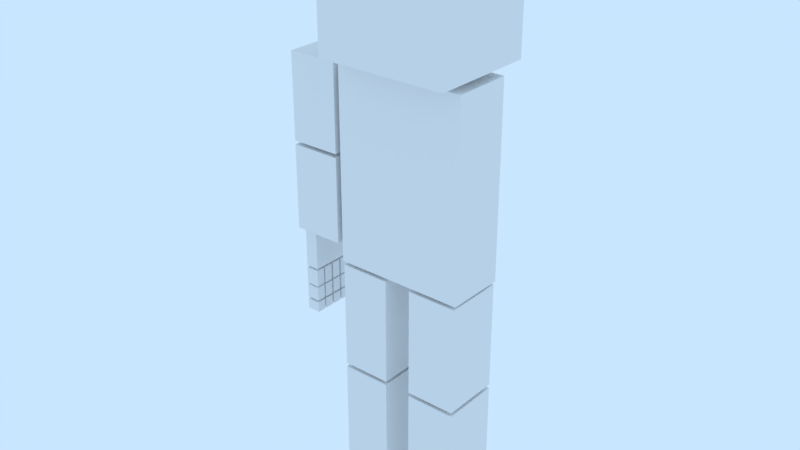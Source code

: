 # Source: untitled.blend  (saved by Blender 2.79.7; exported with 4.5.12 LTS)
import bpy
from mathutils import Matrix  # noqa: F401  (used for matrix-valued properties, if any)

bpy.ops.wm.read_factory_settings(use_empty=True)
scene = bpy.context.scene
scene.name = 'Scene'

# ---- collections
col_collection_1 = bpy.data.collections.new('Collection 1'); scene.collection.children.link(col_collection_1)

# ---- world
world_world = bpy.data.worlds.new('World'); scene.world = world_world
world_world.color = (0.5853, 0.7879, 1.0)
world_world.use_sun_shadow = False
world_world.sun_shadow_jitter_overblur = 0.0

# ---- meshes
me_cube_023 = bpy.data.meshes.new('Cube.023')
me_cube_023.from_pydata([(-1.0, -1.0, -1.0), (-1.0, -1.0, 1.0), (-1.0, 1.0, -1.0), (-1.0, 1.0, 1.0), (1.0, -1.0, -1.0), (1.0, -1.0, 1.0), (1.0, 1.0, -1.0), (1.0, 1.0, 1.0)], [], [(0, 1, 3, 2), (2, 3, 7, 6), (6, 7, 5, 4), (4, 5, 1, 0), (2, 6, 4, 0), (7, 3, 1, 5)])
me_cube_023.use_remesh_preserve_volume = False
me_cube_023.use_remesh_preserve_attributes = False
me_cube_023.use_mirror_vertex_groups = False
me_cube_023.update()
me_cube_022 = bpy.data.meshes.new('Cube.022')
me_cube_022.from_pydata([(-1.0, -1.0, -1.0), (-1.0, -1.0, 1.0), (-1.0, 1.0, -1.0), (-1.0, 1.0, 1.0), (1.0, -1.0, -1.0), (1.0, -1.0, 1.0), (1.0, 1.0, -1.0), (1.0, 1.0, 1.0)], [], [(0, 1, 3, 2), (2, 3, 7, 6), (6, 7, 5, 4), (4, 5, 1, 0), (2, 6, 4, 0), (7, 3, 1, 5)])
me_cube_022.use_remesh_preserve_volume = False
me_cube_022.use_remesh_preserve_attributes = False
me_cube_022.use_mirror_vertex_groups = False
me_cube_022.update()
me_cube_021 = bpy.data.meshes.new('Cube.021')
me_cube_021.from_pydata([(-1.0, -1.0, -1.0), (-1.0, -1.0, 1.0), (-1.0, 1.0, -1.0), (-1.0, 1.0, 1.0), (1.0, -1.0, -1.0), (1.0, -1.0, 1.0), (1.0, 1.0, -1.0), (1.0, 1.0, 1.0)], [], [(0, 1, 3, 2), (2, 3, 7, 6), (6, 7, 5, 4), (4, 5, 1, 0), (2, 6, 4, 0), (7, 3, 1, 5)])
me_cube_021.use_remesh_preserve_volume = False
me_cube_021.use_remesh_preserve_attributes = False
me_cube_021.use_mirror_vertex_groups = False
me_cube_021.update()
me_cube_020 = bpy.data.meshes.new('Cube.020')
me_cube_020.from_pydata([(-1.0, -1.0, -1.0), (-1.0, -1.0, 1.0), (-1.0, 1.0, -1.0), (-1.0, 1.0, 1.0), (1.0, -1.0, -1.0), (1.0, -1.0, 1.0), (1.0, 1.0, -1.0), (1.0, 1.0, 1.0)], [], [(0, 1, 3, 2), (2, 3, 7, 6), (6, 7, 5, 4), (4, 5, 1, 0), (2, 6, 4, 0), (7, 3, 1, 5)])
me_cube_020.use_remesh_preserve_volume = False
me_cube_020.use_remesh_preserve_attributes = False
me_cube_020.use_mirror_vertex_groups = False
me_cube_020.update()
me_cube_019 = bpy.data.meshes.new('Cube.019')
me_cube_019.from_pydata([(-1.0, -1.0, -1.0), (-1.0, -1.0, 1.0), (-1.0, 1.0, -1.0), (-1.0, 1.0, 1.0), (1.0, -1.0, -1.0), (1.0, -1.0, 1.0), (1.0, 1.0, -1.0), (1.0, 1.0, 1.0)], [], [(0, 1, 3, 2), (2, 3, 7, 6), (6, 7, 5, 4), (4, 5, 1, 0), (2, 6, 4, 0), (7, 3, 1, 5)])
me_cube_019.use_remesh_preserve_volume = False
me_cube_019.use_remesh_preserve_attributes = False
me_cube_019.use_mirror_vertex_groups = False
me_cube_019.update()
me_cube_018 = bpy.data.meshes.new('Cube.018')
me_cube_018.from_pydata([(-1.0, -1.0, -1.0), (-1.0, -1.0, 1.0), (-1.0, 1.0, -1.0), (-1.0, 1.0, 1.0), (1.0, -1.0, -1.0), (1.0, -1.0, 1.0), (1.0, 1.0, -1.0), (1.0, 1.0, 1.0)], [], [(0, 1, 3, 2), (2, 3, 7, 6), (6, 7, 5, 4), (4, 5, 1, 0), (2, 6, 4, 0), (7, 3, 1, 5)])
me_cube_018.use_remesh_preserve_volume = False
me_cube_018.use_remesh_preserve_attributes = False
me_cube_018.use_mirror_vertex_groups = False
me_cube_018.update()
me_cube_017 = bpy.data.meshes.new('Cube.017')
me_cube_017.from_pydata([(-1.0, -1.0, -1.0), (-1.0, -1.0, 1.0), (-1.0, 1.0, -1.0), (-1.0, 1.0, 1.0), (1.0, -1.0, -1.0), (1.0, -1.0, 1.0), (1.0, 1.0, -1.0), (1.0, 1.0, 1.0)], [], [(0, 1, 3, 2), (2, 3, 7, 6), (6, 7, 5, 4), (4, 5, 1, 0), (2, 6, 4, 0), (7, 3, 1, 5)])
me_cube_017.use_remesh_preserve_volume = False
me_cube_017.use_remesh_preserve_attributes = False
me_cube_017.use_mirror_vertex_groups = False
me_cube_017.update()
me_cube_016 = bpy.data.meshes.new('Cube.016')
me_cube_016.from_pydata([(-1.0, -1.0, -1.0), (-1.0, -1.0, 1.0), (-1.0, 1.0, -1.0), (-1.0, 1.0, 1.0), (1.0, -1.0, -1.0), (1.0, -1.0, 1.0), (1.0, 1.0, -1.0), (1.0, 1.0, 1.0)], [], [(0, 1, 3, 2), (2, 3, 7, 6), (6, 7, 5, 4), (4, 5, 1, 0), (2, 6, 4, 0), (7, 3, 1, 5)])
me_cube_016.use_remesh_preserve_volume = False
me_cube_016.use_remesh_preserve_attributes = False
me_cube_016.use_mirror_vertex_groups = False
me_cube_016.update()
me_cube_015 = bpy.data.meshes.new('Cube.015')
me_cube_015.from_pydata([(-1.0, -1.0, -1.0), (-1.0, -1.0, 1.0), (-1.0, 1.0, -1.0), (-1.0, 1.0, 1.0), (1.0, -1.0, -1.0), (1.0, -1.0, 1.0), (1.0, 1.0, -1.0), (1.0, 1.0, 1.0)], [], [(0, 1, 3, 2), (2, 3, 7, 6), (6, 7, 5, 4), (4, 5, 1, 0), (2, 6, 4, 0), (7, 3, 1, 5)])
me_cube_015.use_remesh_preserve_volume = False
me_cube_015.use_remesh_preserve_attributes = False
me_cube_015.use_mirror_vertex_groups = False
me_cube_015.update()
me_cube_014 = bpy.data.meshes.new('Cube.014')
me_cube_014.from_pydata([(-1.0, -1.0, -1.0), (-1.0, -1.0, 1.0), (-1.0, 1.0, -1.0), (-1.0, 1.0, 1.0), (1.0, -1.0, -1.0), (1.0, -1.0, 1.0), (1.0, 1.0, -1.0), (1.0, 1.0, 1.0)], [], [(0, 1, 3, 2), (2, 3, 7, 6), (6, 7, 5, 4), (4, 5, 1, 0), (2, 6, 4, 0), (7, 3, 1, 5)])
me_cube_014.use_remesh_preserve_volume = False
me_cube_014.use_remesh_preserve_attributes = False
me_cube_014.use_mirror_vertex_groups = False
me_cube_014.update()
me_cube_013 = bpy.data.meshes.new('Cube.013')
me_cube_013.from_pydata([(-1.0, -1.0, -1.0), (-1.0, -1.0, 1.0), (-1.0, 1.0, -1.0), (-1.0, 1.0, 1.0), (1.0, -1.0, -1.0), (1.0, -1.0, 1.0), (1.0, 1.0, -1.0), (1.0, 1.0, 1.0)], [], [(0, 1, 3, 2), (2, 3, 7, 6), (6, 7, 5, 4), (4, 5, 1, 0), (2, 6, 4, 0), (7, 3, 1, 5)])
me_cube_013.use_remesh_preserve_volume = False
me_cube_013.use_remesh_preserve_attributes = False
me_cube_013.use_mirror_vertex_groups = False
me_cube_013.update()
me_cube_012 = bpy.data.meshes.new('Cube.012')
me_cube_012.from_pydata([(-1.0, -1.0, -1.0), (-1.0, -1.0, 1.0), (-1.0, 1.0, -1.0), (-1.0, 1.0, 1.0), (1.0, -1.0, -1.0), (1.0, -1.0, 1.0), (1.0, 1.0, -1.0), (1.0, 1.0, 1.0)], [], [(0, 1, 3, 2), (2, 3, 7, 6), (6, 7, 5, 4), (4, 5, 1, 0), (2, 6, 4, 0), (7, 3, 1, 5)])
me_cube_012.use_remesh_preserve_volume = False
me_cube_012.use_remesh_preserve_attributes = False
me_cube_012.use_mirror_vertex_groups = False
me_cube_012.update()
me_cube_011 = bpy.data.meshes.new('Cube.011')
me_cube_011.from_pydata([(-1.0, -1.0, -1.0), (-1.0, -1.0, 1.0), (-1.0, 1.0, -1.0), (-1.0, 1.0, 1.0), (1.0, -1.0, -1.0), (1.0, -1.0, 1.0), (1.0, 1.0, -1.0), (1.0, 1.0, 1.0)], [], [(0, 1, 3, 2), (2, 3, 7, 6), (6, 7, 5, 4), (4, 5, 1, 0), (2, 6, 4, 0), (7, 3, 1, 5)])
me_cube_011.use_remesh_preserve_volume = False
me_cube_011.use_remesh_preserve_attributes = False
me_cube_011.use_mirror_vertex_groups = False
me_cube_011.update()
me_cube_010 = bpy.data.meshes.new('Cube.010')
me_cube_010.from_pydata([(-1.0, -1.0, -1.0), (-1.0, -1.0, 1.0), (-1.0, 1.0, -1.0), (-1.0, 1.0, 1.0), (1.0, -1.0, -1.0), (1.0, -1.0, 1.0), (1.0, 1.0, -1.0), (1.0, 1.0, 1.0)], [], [(0, 1, 3, 2), (2, 3, 7, 6), (6, 7, 5, 4), (4, 5, 1, 0), (2, 6, 4, 0), (7, 3, 1, 5)])
me_cube_010.use_remesh_preserve_volume = False
me_cube_010.use_remesh_preserve_attributes = False
me_cube_010.use_mirror_vertex_groups = False
me_cube_010.update()
me_cube_009 = bpy.data.meshes.new('Cube.009')
me_cube_009.from_pydata([(-1.0, -1.0, -1.0), (-1.0, -1.0, 1.0), (-1.0, 1.0, -1.0), (-1.0, 1.0, 1.0), (1.0, -1.0, -1.0), (1.0, -1.0, 1.0), (1.0, 1.0, -1.0), (1.0, 1.0, 1.0)], [], [(0, 1, 3, 2), (2, 3, 7, 6), (6, 7, 5, 4), (4, 5, 1, 0), (2, 6, 4, 0), (7, 3, 1, 5)])
me_cube_009.use_remesh_preserve_volume = False
me_cube_009.use_remesh_preserve_attributes = False
me_cube_009.use_mirror_vertex_groups = False
me_cube_009.update()
me_cube_008 = bpy.data.meshes.new('Cube.008')
me_cube_008.from_pydata([(-1.0, -1.0, -1.0), (-1.0, -1.0, 1.0), (-1.0, 1.0, -1.0), (-1.0, 1.0, 1.0), (1.0, -1.0, -1.0), (1.0, -1.0, 1.0), (1.0, 1.0, -1.0), (1.0, 1.0, 1.0)], [], [(0, 1, 3, 2), (2, 3, 7, 6), (6, 7, 5, 4), (4, 5, 1, 0), (2, 6, 4, 0), (7, 3, 1, 5)])
me_cube_008.use_remesh_preserve_volume = False
me_cube_008.use_remesh_preserve_attributes = False
me_cube_008.use_mirror_vertex_groups = False
me_cube_008.update()
me_cube_007 = bpy.data.meshes.new('Cube.007')
me_cube_007.from_pydata([(-1.0, -1.0, -1.0), (-1.0, -1.0, 1.0), (-1.0, 1.0, -1.0), (-1.0, 1.0, 1.0), (1.0, -1.0, -1.0), (1.0, -1.0, 1.0), (1.0, 1.0, -1.0), (1.0, 1.0, 1.0)], [], [(0, 1, 3, 2), (2, 3, 7, 6), (6, 7, 5, 4), (4, 5, 1, 0), (2, 6, 4, 0), (7, 3, 1, 5)])
me_cube_007.use_remesh_preserve_volume = False
me_cube_007.use_remesh_preserve_attributes = False
me_cube_007.use_mirror_vertex_groups = False
me_cube_007.update()
me_cube_006 = bpy.data.meshes.new('Cube.006')
me_cube_006.from_pydata([(-1.0, -1.0, -1.0), (-1.0, -1.0, 1.0), (-1.0, 1.0, -1.0), (-1.0, 1.0, 1.0), (1.0, -1.0, -1.0), (1.0, -1.0, 1.0), (1.0, 1.0, -1.0), (1.0, 1.0, 1.0)], [], [(0, 1, 3, 2), (2, 3, 7, 6), (6, 7, 5, 4), (4, 5, 1, 0), (2, 6, 4, 0), (7, 3, 1, 5)])
me_cube_006.use_remesh_preserve_volume = False
me_cube_006.use_remesh_preserve_attributes = False
me_cube_006.use_mirror_vertex_groups = False
me_cube_006.update()
me_cube_005 = bpy.data.meshes.new('Cube.005')
me_cube_005.from_pydata([(-1.0, -1.0, -1.0), (-1.0, -1.0, 1.0), (-1.0, 1.0, -1.0), (-1.0, 1.0, 1.0), (1.0, -1.0, -1.0), (1.0, -1.0, 1.0), (1.0, 1.0, -1.0), (1.0, 1.0, 1.0)], [], [(0, 1, 3, 2), (2, 3, 7, 6), (6, 7, 5, 4), (4, 5, 1, 0), (2, 6, 4, 0), (7, 3, 1, 5)])
me_cube_005.use_remesh_preserve_volume = False
me_cube_005.use_remesh_preserve_attributes = False
me_cube_005.use_mirror_vertex_groups = False
me_cube_005.update()
me_cube_004 = bpy.data.meshes.new('Cube.004')
me_cube_004.from_pydata([(-1.0, -1.0, -1.0), (-1.0, -1.0, 1.0), (-1.0, 1.0, -1.0), (-1.0, 1.0, 1.0), (1.0, -1.0, -1.0), (1.0, -1.0, 1.0), (1.0, 1.0, -1.0), (1.0, 1.0, 1.0)], [], [(0, 1, 3, 2), (2, 3, 7, 6), (6, 7, 5, 4), (4, 5, 1, 0), (2, 6, 4, 0), (7, 3, 1, 5)])
me_cube_004.use_remesh_preserve_volume = False
me_cube_004.use_remesh_preserve_attributes = False
me_cube_004.use_mirror_vertex_groups = False
me_cube_004.update()
me_cube_003 = bpy.data.meshes.new('Cube.003')
me_cube_003.from_pydata([(-1.0, -1.0, -1.0), (-1.0, -1.0, 1.0), (-1.0, 1.0, -1.0), (-1.0, 1.0, 1.0), (1.0, -1.0, -1.0), (1.0, -1.0, 1.0), (1.0, 1.0, -1.0), (1.0, 1.0, 1.0)], [], [(0, 1, 3, 2), (2, 3, 7, 6), (6, 7, 5, 4), (4, 5, 1, 0), (2, 6, 4, 0), (7, 3, 1, 5)])
me_cube_003.use_remesh_preserve_volume = False
me_cube_003.use_remesh_preserve_attributes = False
me_cube_003.use_mirror_vertex_groups = False
me_cube_003.update()
me_cube_002 = bpy.data.meshes.new('Cube.002')
me_cube_002.from_pydata([(-1.0, -1.0, -1.0), (-1.0, -1.0, 1.0), (-1.0, 1.0, -1.0), (-1.0, 1.0, 1.0), (1.0, -1.0, -1.0), (1.0, -1.0, 1.0), (1.0, 1.0, -1.0), (1.0, 1.0, 1.0)], [], [(0, 1, 3, 2), (2, 3, 7, 6), (6, 7, 5, 4), (4, 5, 1, 0), (2, 6, 4, 0), (7, 3, 1, 5)])
me_cube_002.use_remesh_preserve_volume = False
me_cube_002.use_remesh_preserve_attributes = False
me_cube_002.use_mirror_vertex_groups = False
me_cube_002.update()
me_cube_001 = bpy.data.meshes.new('Cube.001')
me_cube_001.from_pydata([(-1.0, -1.0, -1.0), (-1.0, -1.0, 1.0), (-1.0, 1.0, -1.0), (-1.0, 1.0, 1.0), (1.0, -1.0, -1.0), (1.0, -1.0, 1.0), (1.0, 1.0, -1.0), (1.0, 1.0, 1.0)], [], [(0, 1, 3, 2), (2, 3, 7, 6), (6, 7, 5, 4), (4, 5, 1, 0), (2, 6, 4, 0), (7, 3, 1, 5)])
me_cube_001.use_remesh_preserve_volume = False
me_cube_001.use_remesh_preserve_attributes = False
me_cube_001.use_mirror_vertex_groups = False
me_cube_001.update()

# ---- objects
ob_cube_022 = bpy.data.objects.new('Cube.022', me_cube_023)
ob_cube_021 = bpy.data.objects.new('Cube.021', me_cube_022)
ob_cube_020 = bpy.data.objects.new('Cube.020', me_cube_021)
ob_cube_019 = bpy.data.objects.new('Cube.019', me_cube_020)
ob_cube_018 = bpy.data.objects.new('Cube.018', me_cube_019)
ob_cube_017 = bpy.data.objects.new('Cube.017', me_cube_018)
ob_cube_016 = bpy.data.objects.new('Cube.016', me_cube_017)
ob_cube_015 = bpy.data.objects.new('Cube.015', me_cube_016)
ob_cube_014 = bpy.data.objects.new('Cube.014', me_cube_015)
ob_cube_013 = bpy.data.objects.new('Cube.013', me_cube_014)
ob_cube_012 = bpy.data.objects.new('Cube.012', me_cube_013)
ob_cube_011 = bpy.data.objects.new('Cube.011', me_cube_012)
ob_cube_010 = bpy.data.objects.new('Cube.010', me_cube_011)
ob_cube_009 = bpy.data.objects.new('Cube.009', me_cube_010)
ob_cube_008 = bpy.data.objects.new('Cube.008', me_cube_009)
ob_cube_007 = bpy.data.objects.new('Cube.007', me_cube_008)
ob_cube_006 = bpy.data.objects.new('Cube.006', me_cube_007)
ob_cube_005 = bpy.data.objects.new('Cube.005', me_cube_006)
ob_cube_004 = bpy.data.objects.new('Cube.004', me_cube_005)
ob_cube_003 = bpy.data.objects.new('Cube.003', me_cube_004)
ob_cube_002 = bpy.data.objects.new('Cube.002', me_cube_003)
ob_cube_001 = bpy.data.objects.new('Cube.001', me_cube_002)
ob_cube = bpy.data.objects.new('Cube', me_cube_001)

# ---- transforms, parenting, visibility, modifiers, constraints
ob_cube_022.location = (-1.748, 0.252, -2.568)
ob_cube_022.rotation_euler = (0.0, -0.0, 1.571)
ob_cube_022.scale = (0.06911, 0.1025, 0.08183)
ob_cube_022.lineart.crease_threshold = 0.0
ob_cube_021.location = (-1.748, 0.08084, -2.568)
ob_cube_021.rotation_euler = (0.0, -0.0, 1.571)
ob_cube_021.scale = (0.06911, 0.1025, 0.08183)
ob_cube_021.lineart.crease_threshold = 0.0
ob_cube_020.location = (-1.748, -0.09036, -2.568)
ob_cube_020.rotation_euler = (0.0, -0.0, 1.571)
ob_cube_020.scale = (0.06911, 0.1025, 0.08183)
ob_cube_020.lineart.crease_threshold = 0.0
ob_cube_019.location = (-1.748, -0.2568, -2.568)
ob_cube_019.rotation_euler = (0.0, -0.0, 1.571)
ob_cube_019.scale = (0.06911, 0.1025, 0.08183)
ob_cube_019.lineart.crease_threshold = 0.0
ob_cube_018.location = (-1.748, -0.2568, -2.344)
ob_cube_018.rotation_euler = (0.0, -0.0, 1.571)
ob_cube_018.scale = (0.06911, 0.1025, 0.1098)
ob_cube_018.lineart.crease_threshold = 0.0
ob_cube_017.location = (-1.748, -0.09036, -2.344)
ob_cube_017.rotation_euler = (0.0, -0.0, 1.571)
ob_cube_017.scale = (0.06911, 0.1025, 0.1098)
ob_cube_017.lineart.crease_threshold = 0.0
ob_cube_016.location = (-1.748, 0.08084, -2.344)
ob_cube_016.rotation_euler = (0.0, -0.0, 1.571)
ob_cube_016.scale = (0.06911, 0.1025, 0.1098)
ob_cube_016.lineart.crease_threshold = 0.0
ob_cube_015.location = (-1.748, 0.252, -2.344)
ob_cube_015.rotation_euler = (0.0, -0.0, 1.571)
ob_cube_015.scale = (0.06911, 0.1025, 0.1098)
ob_cube_015.lineart.crease_threshold = 0.0
ob_cube_014.location = (-1.748, 0.252, -2.078)
ob_cube_014.rotation_euler = (0.0, -0.0, 1.571)
ob_cube_014.scale = (0.06911, 0.1025, 0.1328)
ob_cube_014.lineart.crease_threshold = 0.0
ob_cube_013.location = (-1.748, 0.08084, -2.078)
ob_cube_013.rotation_euler = (0.0, -0.0, 1.571)
ob_cube_013.scale = (0.06911, 0.1025, 0.1328)
ob_cube_013.lineart.crease_threshold = 0.0
ob_cube_012.location = (-1.748, -0.09036, -2.078)
ob_cube_012.rotation_euler = (0.0, -0.0, 1.571)
ob_cube_012.scale = (0.06911, 0.1025, 0.1328)
ob_cube_012.lineart.crease_threshold = 0.0
ob_cube_011.location = (-1.748, -0.2568, -2.078)
ob_cube_011.rotation_euler = (0.0, -0.0, 1.571)
ob_cube_011.scale = (0.06911, 0.1025, 0.1328)
ob_cube_011.lineart.crease_threshold = 0.0
ob_cube_010.location = (-1.748, 0.0, -1.598)
ob_cube_010.rotation_euler = (0.0, -0.0, 1.571)
ob_cube_010.scale = (0.3234, 0.1025, 0.3167)
ob_cube_010.lineart.crease_threshold = 0.0
ob_cube_009.location = (-1.472, 0.0, -0.5791)
ob_cube_009.scale = (0.3841, 0.4521, 0.6557)
ob_cube_009.lineart.crease_threshold = 0.0
ob_cube_008.location = (-1.472, 0.0, 0.7909)
ob_cube_008.scale = (0.3841, 0.4521, 0.6557)
ob_cube_008.lineart.crease_threshold = 0.0
ob_cube_007.location = (0.0, 0.0, 2.576)
ob_cube_007.scale = (1.0, 0.8105, 0.9677)
ob_cube_007.lineart.crease_threshold = 0.0
ob_cube_006.location = (0.593, 0.3067, -5.256)
ob_cube_006.scale = (0.3841, 0.7514, 0.1959)
ob_cube_006.lineart.crease_threshold = 0.0
ob_cube_005.location = (-0.593, 0.3067, -5.256)
ob_cube_005.scale = (0.3841, 0.7514, 0.1959)
ob_cube_005.lineart.crease_threshold = 0.0
ob_cube_004.location = (-0.593, 0.0, -4.111)
ob_cube_004.scale = (0.3841, 0.4521, 0.8372)
ob_cube_004.lineart.crease_threshold = 0.0
ob_cube_003.location = (0.593, 0.0, -4.111)
ob_cube_003.scale = (0.3841, 0.4521, 0.8372)
ob_cube_003.lineart.crease_threshold = 0.0
ob_cube_002.location = (0.593, 0.0, -2.378)
ob_cube_002.scale = (0.3841, 0.4521, 0.8372)
ob_cube_002.lineart.crease_threshold = 0.0
ob_cube_001.location = (-0.593, 0.0, -2.378)
ob_cube_001.scale = (0.3841, 0.4521, 0.8372)
ob_cube_001.lineart.crease_threshold = 0.0
ob_cube.location = (0.0, 0.0, 0.0)
ob_cube.scale = (1.0, 0.4521, 1.486)
ob_cube.lineart.crease_threshold = 0.0

# ---- collection membership
col_collection_1.objects.link(ob_cube_022)
col_collection_1.objects.link(ob_cube_021)
col_collection_1.objects.link(ob_cube_020)
col_collection_1.objects.link(ob_cube_019)
col_collection_1.objects.link(ob_cube_018)
col_collection_1.objects.link(ob_cube_017)
col_collection_1.objects.link(ob_cube_016)
col_collection_1.objects.link(ob_cube_015)
col_collection_1.objects.link(ob_cube_014)
col_collection_1.objects.link(ob_cube_013)
col_collection_1.objects.link(ob_cube_012)
col_collection_1.objects.link(ob_cube_011)
col_collection_1.objects.link(ob_cube_010)
col_collection_1.objects.link(ob_cube_009)
col_collection_1.objects.link(ob_cube_008)
col_collection_1.objects.link(ob_cube_007)
col_collection_1.objects.link(ob_cube_006)
col_collection_1.objects.link(ob_cube_005)
col_collection_1.objects.link(ob_cube_004)
col_collection_1.objects.link(ob_cube_003)
col_collection_1.objects.link(ob_cube_002)
col_collection_1.objects.link(ob_cube_001)
col_collection_1.objects.link(ob_cube)

# ---- scene / render settings (as saved in the file)
scene.frame_start = 1; scene.frame_end = 250; scene.frame_set(1)
scene.render.engine = 'BLENDER_EEVEE_NEXT'
scene.render.resolution_percentage = 50
scene.render.dither_intensity = 0.0
scene.cycles.use_denoising = False
scene.cycles.samples = 128
scene.cycles.sampling_pattern = 'TABULATED_SOBOL'
scene.cycles.use_adaptive_sampling = False
scene.cycles.use_light_tree = False
scene.view_settings.view_transform = 'Standard'
bpy.context.view_layer.update()

# ---- added for rendering (the .blend has no active camera): camera
cam_auto = bpy.data.cameras.new('AutoCamera')
cam_auto.lens = 50.0
cam_auto.sensor_width = 36.0
cam_auto.clip_end = 1000.0
ob_auto_camera = bpy.data.objects.new('AutoCamera', cam_auto)
scene.collection.objects.link(ob_auto_camera)
ob_auto_camera.location = (8.47416, -10.559, 6.168)
ob_auto_camera.rotation_euler = (1.09748, -7.21219e-08, 0.694738)
scene.camera = ob_auto_camera
bpy.context.view_layer.update()
